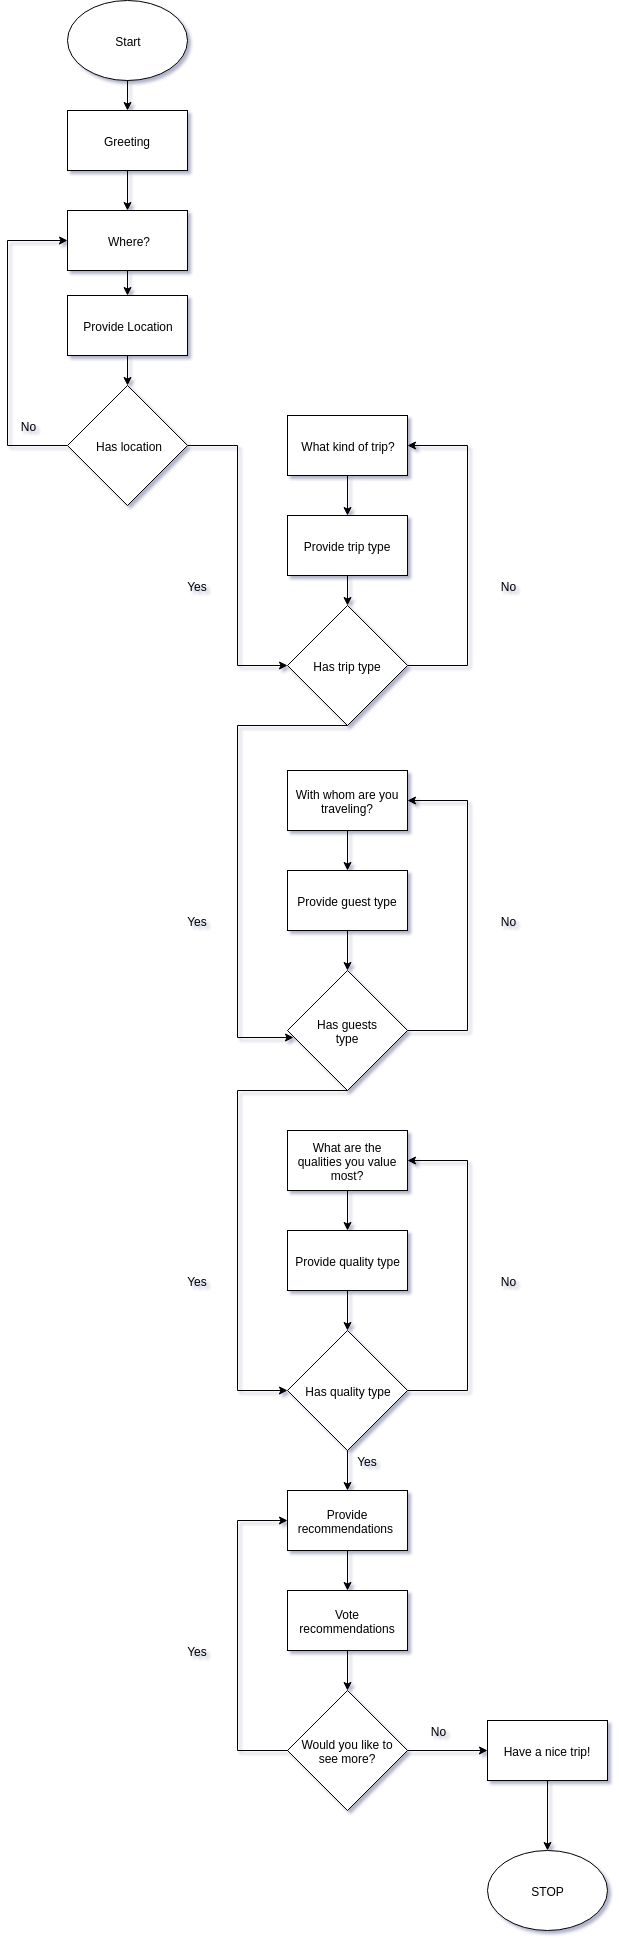

The diagram above was exported from draw.io. Its source (the exported page's mxGraphModel, read from the mxfile embedded in the PNG):
<mxGraphModel dx="1234" dy="1569" grid="1" gridSize="10" guides="1" tooltips="1" connect="1" arrows="1" fold="1" page="1" pageScale="1" pageWidth="1100" pageHeight="850" background="#ffffff" math="0" shadow="1">
  <root>
    <mxCell id="0" />
    <mxCell id="1" parent="0" />
    <mxCell id="1DB_E2oeQm3yS-ll-FFg-4" value="" style="edgeStyle=orthogonalEdgeStyle;rounded=0;orthogonalLoop=1;jettySize=auto;html=1;" parent="1" source="TsNqndGUw6gt9jvc2Oc3-91" target="1DB_E2oeQm3yS-ll-FFg-2" edge="1">
      <mxGeometry relative="1" as="geometry" />
    </mxCell>
    <mxCell id="1DB_E2oeQm3yS-ll-FFg-1" value="Start" style="ellipse;whiteSpace=wrap;html=1;" parent="1" vertex="1">
      <mxGeometry x="170" y="-800" width="120" height="80" as="geometry" />
    </mxCell>
    <mxCell id="TsNqndGUw6gt9jvc2Oc3-55" value="" style="edgeStyle=orthogonalEdgeStyle;rounded=0;orthogonalLoop=1;jettySize=auto;html=1;" parent="1" source="1DB_E2oeQm3yS-ll-FFg-2" target="TsNqndGUw6gt9jvc2Oc3-9" edge="1">
      <mxGeometry relative="1" as="geometry" />
    </mxCell>
    <mxCell id="1DB_E2oeQm3yS-ll-FFg-2" value="Where?" style="rounded=0;whiteSpace=wrap;html=1;" parent="1" vertex="1">
      <mxGeometry x="170" y="-590" width="120" height="60" as="geometry" />
    </mxCell>
    <mxCell id="TsNqndGUw6gt9jvc2Oc3-2" value="" style="edgeStyle=orthogonalEdgeStyle;rounded=0;orthogonalLoop=1;jettySize=auto;html=1;entryX=0;entryY=0.5;entryDx=0;entryDy=0;" parent="1" source="1DB_E2oeQm3yS-ll-FFg-6" target="TsNqndGUw6gt9jvc2Oc3-5" edge="1">
      <mxGeometry relative="1" as="geometry">
        <mxPoint x="380" y="-140" as="targetPoint" />
      </mxGeometry>
    </mxCell>
    <mxCell id="TsNqndGUw6gt9jvc2Oc3-93" style="edgeStyle=orthogonalEdgeStyle;rounded=0;orthogonalLoop=1;jettySize=auto;html=1;exitX=0;exitY=0.5;exitDx=0;exitDy=0;entryX=0;entryY=0.5;entryDx=0;entryDy=0;" parent="1" source="1DB_E2oeQm3yS-ll-FFg-6" target="1DB_E2oeQm3yS-ll-FFg-2" edge="1">
      <mxGeometry relative="1" as="geometry">
        <Array as="points">
          <mxPoint x="110" y="-355" />
          <mxPoint x="110" y="-560" />
        </Array>
      </mxGeometry>
    </mxCell>
    <mxCell id="1DB_E2oeQm3yS-ll-FFg-6" value="&lt;font style=&quot;font-size: 12px&quot;&gt;Has location&lt;/font&gt;" style="rhombus;whiteSpace=wrap;html=1;" parent="1" vertex="1">
      <mxGeometry x="170" y="-415" width="120" height="120" as="geometry" />
    </mxCell>
    <mxCell id="1DB_E2oeQm3yS-ll-FFg-19" value="No" style="text;html=1;strokeColor=none;fillColor=none;align=center;verticalAlign=middle;whiteSpace=wrap;rounded=0;" parent="1" vertex="1">
      <mxGeometry x="110" y="-385" width="40" height="20" as="geometry" />
    </mxCell>
    <mxCell id="TsNqndGUw6gt9jvc2Oc3-60" style="edgeStyle=orthogonalEdgeStyle;rounded=0;orthogonalLoop=1;jettySize=auto;html=1;" parent="1" source="TsNqndGUw6gt9jvc2Oc3-61" target="TsNqndGUw6gt9jvc2Oc3-5" edge="1">
      <mxGeometry relative="1" as="geometry" />
    </mxCell>
    <mxCell id="TsNqndGUw6gt9jvc2Oc3-1" value="What kind of trip?" style="rounded=0;whiteSpace=wrap;html=1;" parent="1" vertex="1">
      <mxGeometry x="390" y="-385" width="120" height="60" as="geometry" />
    </mxCell>
    <mxCell id="TsNqndGUw6gt9jvc2Oc3-14" style="edgeStyle=orthogonalEdgeStyle;rounded=0;orthogonalLoop=1;jettySize=auto;html=1;entryX=1;entryY=0.5;entryDx=0;entryDy=0;" parent="1" source="TsNqndGUw6gt9jvc2Oc3-5" target="TsNqndGUw6gt9jvc2Oc3-1" edge="1">
      <mxGeometry relative="1" as="geometry">
        <Array as="points">
          <mxPoint x="570" y="-135" />
          <mxPoint x="570" y="-355" />
        </Array>
      </mxGeometry>
    </mxCell>
    <mxCell id="3YnyLmnyr6ed0XEZBy58-15" style="edgeStyle=orthogonalEdgeStyle;rounded=0;orthogonalLoop=1;jettySize=auto;html=1;exitX=0.5;exitY=1;exitDx=0;exitDy=0;entryX=0.05;entryY=0.558;entryDx=0;entryDy=0;entryPerimeter=0;" parent="1" source="TsNqndGUw6gt9jvc2Oc3-5" target="TsNqndGUw6gt9jvc2Oc3-31" edge="1">
      <mxGeometry relative="1" as="geometry">
        <Array as="points">
          <mxPoint x="340" y="-75" />
          <mxPoint x="340" y="237" />
        </Array>
      </mxGeometry>
    </mxCell>
    <mxCell id="TsNqndGUw6gt9jvc2Oc3-5" value="Has trip type" style="rhombus;whiteSpace=wrap;html=1;" parent="1" vertex="1">
      <mxGeometry x="390" y="-195" width="120" height="120" as="geometry" />
    </mxCell>
    <mxCell id="TsNqndGUw6gt9jvc2Oc3-54" value="" style="edgeStyle=orthogonalEdgeStyle;rounded=0;orthogonalLoop=1;jettySize=auto;html=1;" parent="1" source="TsNqndGUw6gt9jvc2Oc3-9" target="1DB_E2oeQm3yS-ll-FFg-6" edge="1">
      <mxGeometry relative="1" as="geometry" />
    </mxCell>
    <mxCell id="TsNqndGUw6gt9jvc2Oc3-9" value="Provide Location" style="rounded=0;whiteSpace=wrap;html=1;" parent="1" vertex="1">
      <mxGeometry x="170" y="-505" width="120" height="60" as="geometry" />
    </mxCell>
    <mxCell id="TsNqndGUw6gt9jvc2Oc3-16" value="No" style="text;html=1;strokeColor=none;fillColor=none;align=center;verticalAlign=middle;whiteSpace=wrap;rounded=0;" parent="1" vertex="1">
      <mxGeometry x="590" y="-225" width="40" height="20" as="geometry" />
    </mxCell>
    <mxCell id="TsNqndGUw6gt9jvc2Oc3-32" value="" style="edgeStyle=orthogonalEdgeStyle;rounded=0;orthogonalLoop=1;jettySize=auto;html=1;" parent="1" source="TsNqndGUw6gt9jvc2Oc3-21" target="TsNqndGUw6gt9jvc2Oc3-30" edge="1">
      <mxGeometry relative="1" as="geometry" />
    </mxCell>
    <mxCell id="TsNqndGUw6gt9jvc2Oc3-21" value="With whom are you traveling?" style="rounded=0;whiteSpace=wrap;html=1;" parent="1" vertex="1">
      <mxGeometry x="390" y="-30" width="120" height="60" as="geometry" />
    </mxCell>
    <mxCell id="TsNqndGUw6gt9jvc2Oc3-33" value="" style="edgeStyle=orthogonalEdgeStyle;rounded=0;orthogonalLoop=1;jettySize=auto;html=1;" parent="1" source="TsNqndGUw6gt9jvc2Oc3-30" target="TsNqndGUw6gt9jvc2Oc3-31" edge="1">
      <mxGeometry relative="1" as="geometry" />
    </mxCell>
    <mxCell id="TsNqndGUw6gt9jvc2Oc3-30" value="Provide guest type" style="rounded=0;whiteSpace=wrap;html=1;" parent="1" vertex="1">
      <mxGeometry x="390" y="70" width="120" height="60" as="geometry" />
    </mxCell>
    <mxCell id="TsNqndGUw6gt9jvc2Oc3-38" style="edgeStyle=orthogonalEdgeStyle;rounded=0;orthogonalLoop=1;jettySize=auto;html=1;entryX=1;entryY=0.5;entryDx=0;entryDy=0;" parent="1" source="TsNqndGUw6gt9jvc2Oc3-31" target="TsNqndGUw6gt9jvc2Oc3-21" edge="1">
      <mxGeometry relative="1" as="geometry">
        <Array as="points">
          <mxPoint x="570" y="230" />
          <mxPoint x="570" />
        </Array>
      </mxGeometry>
    </mxCell>
    <mxCell id="3YnyLmnyr6ed0XEZBy58-13" style="edgeStyle=orthogonalEdgeStyle;rounded=0;orthogonalLoop=1;jettySize=auto;html=1;exitX=0.5;exitY=1;exitDx=0;exitDy=0;entryX=0;entryY=0.5;entryDx=0;entryDy=0;" parent="1" source="TsNqndGUw6gt9jvc2Oc3-31" target="TsNqndGUw6gt9jvc2Oc3-69" edge="1">
      <mxGeometry relative="1" as="geometry">
        <Array as="points">
          <mxPoint x="340" y="290" />
          <mxPoint x="340" y="590" />
        </Array>
      </mxGeometry>
    </mxCell>
    <mxCell id="TsNqndGUw6gt9jvc2Oc3-31" value="Has guests type" style="rhombus;whiteSpace=wrap;html=1;" parent="1" vertex="1">
      <mxGeometry x="390" y="170" width="120" height="120" as="geometry" />
    </mxCell>
    <mxCell id="TsNqndGUw6gt9jvc2Oc3-39" value="No" style="text;html=1;strokeColor=none;fillColor=none;align=center;verticalAlign=middle;whiteSpace=wrap;rounded=0;" parent="1" vertex="1">
      <mxGeometry x="590" y="110" width="40" height="20" as="geometry" />
    </mxCell>
    <mxCell id="TsNqndGUw6gt9jvc2Oc3-61" value="Provide trip type" style="rounded=0;whiteSpace=wrap;html=1;" parent="1" vertex="1">
      <mxGeometry x="390" y="-285" width="120" height="60" as="geometry" />
    </mxCell>
    <mxCell id="TsNqndGUw6gt9jvc2Oc3-62" style="edgeStyle=orthogonalEdgeStyle;rounded=0;orthogonalLoop=1;jettySize=auto;html=1;" parent="1" source="TsNqndGUw6gt9jvc2Oc3-1" target="TsNqndGUw6gt9jvc2Oc3-61" edge="1">
      <mxGeometry relative="1" as="geometry">
        <mxPoint x="450" y="-325" as="sourcePoint" />
        <mxPoint x="450" y="-195" as="targetPoint" />
      </mxGeometry>
    </mxCell>
    <mxCell id="TsNqndGUw6gt9jvc2Oc3-63" value="" style="edgeStyle=orthogonalEdgeStyle;rounded=0;orthogonalLoop=1;jettySize=auto;html=1;" parent="1" source="TsNqndGUw6gt9jvc2Oc3-64" target="TsNqndGUw6gt9jvc2Oc3-66" edge="1">
      <mxGeometry relative="1" as="geometry" />
    </mxCell>
    <mxCell id="TsNqndGUw6gt9jvc2Oc3-64" value="What are the qualities you value most?" style="rounded=0;whiteSpace=wrap;html=1;" parent="1" vertex="1">
      <mxGeometry x="390" y="330" width="120" height="60" as="geometry" />
    </mxCell>
    <mxCell id="TsNqndGUw6gt9jvc2Oc3-65" value="" style="edgeStyle=orthogonalEdgeStyle;rounded=0;orthogonalLoop=1;jettySize=auto;html=1;" parent="1" source="TsNqndGUw6gt9jvc2Oc3-66" target="TsNqndGUw6gt9jvc2Oc3-69" edge="1">
      <mxGeometry relative="1" as="geometry" />
    </mxCell>
    <mxCell id="TsNqndGUw6gt9jvc2Oc3-66" value="Provide quality type" style="rounded=0;whiteSpace=wrap;html=1;" parent="1" vertex="1">
      <mxGeometry x="390" y="430" width="120" height="60" as="geometry" />
    </mxCell>
    <mxCell id="TsNqndGUw6gt9jvc2Oc3-67" value="" style="edgeStyle=orthogonalEdgeStyle;rounded=0;orthogonalLoop=1;jettySize=auto;html=1;" parent="1" source="TsNqndGUw6gt9jvc2Oc3-69" edge="1">
      <mxGeometry relative="1" as="geometry">
        <mxPoint x="450" y="690" as="targetPoint" />
      </mxGeometry>
    </mxCell>
    <mxCell id="TsNqndGUw6gt9jvc2Oc3-68" style="edgeStyle=orthogonalEdgeStyle;rounded=0;orthogonalLoop=1;jettySize=auto;html=1;entryX=1;entryY=0.5;entryDx=0;entryDy=0;" parent="1" source="TsNqndGUw6gt9jvc2Oc3-69" target="TsNqndGUw6gt9jvc2Oc3-64" edge="1">
      <mxGeometry relative="1" as="geometry">
        <Array as="points">
          <mxPoint x="570" y="590" />
          <mxPoint x="570" y="360" />
        </Array>
      </mxGeometry>
    </mxCell>
    <mxCell id="TsNqndGUw6gt9jvc2Oc3-69" value="Has quality type" style="rhombus;whiteSpace=wrap;html=1;" parent="1" vertex="1">
      <mxGeometry x="390" y="530" width="120" height="120" as="geometry" />
    </mxCell>
    <mxCell id="TsNqndGUw6gt9jvc2Oc3-70" value="No" style="text;html=1;strokeColor=none;fillColor=none;align=center;verticalAlign=middle;whiteSpace=wrap;rounded=0;" parent="1" vertex="1">
      <mxGeometry x="590" y="470" width="40" height="20" as="geometry" />
    </mxCell>
    <mxCell id="TsNqndGUw6gt9jvc2Oc3-71" value="Yes" style="text;html=1;strokeColor=none;fillColor=none;align=center;verticalAlign=middle;whiteSpace=wrap;rounded=0;" parent="1" vertex="1">
      <mxGeometry x="450" y="650" width="40" height="20" as="geometry" />
    </mxCell>
    <mxCell id="TsNqndGUw6gt9jvc2Oc3-76" value="" style="edgeStyle=orthogonalEdgeStyle;rounded=0;orthogonalLoop=1;jettySize=auto;html=1;" parent="1" source="TsNqndGUw6gt9jvc2Oc3-72" target="TsNqndGUw6gt9jvc2Oc3-73" edge="1">
      <mxGeometry relative="1" as="geometry" />
    </mxCell>
    <mxCell id="TsNqndGUw6gt9jvc2Oc3-72" value="Provide recommendations&amp;nbsp;" style="rounded=0;whiteSpace=wrap;html=1;" parent="1" vertex="1">
      <mxGeometry x="390" y="690" width="120" height="60" as="geometry" />
    </mxCell>
    <mxCell id="TsNqndGUw6gt9jvc2Oc3-77" value="" style="edgeStyle=orthogonalEdgeStyle;rounded=0;orthogonalLoop=1;jettySize=auto;html=1;" parent="1" source="TsNqndGUw6gt9jvc2Oc3-73" target="TsNqndGUw6gt9jvc2Oc3-74" edge="1">
      <mxGeometry relative="1" as="geometry" />
    </mxCell>
    <mxCell id="TsNqndGUw6gt9jvc2Oc3-73" value="Vote recommendations" style="rounded=0;whiteSpace=wrap;html=1;" parent="1" vertex="1">
      <mxGeometry x="390" y="790" width="120" height="60" as="geometry" />
    </mxCell>
    <mxCell id="TsNqndGUw6gt9jvc2Oc3-75" style="edgeStyle=orthogonalEdgeStyle;rounded=0;orthogonalLoop=1;jettySize=auto;html=1;exitX=0;exitY=0;exitDx=0;exitDy=0;entryX=0;entryY=0.5;entryDx=0;entryDy=0;" parent="1" source="TsNqndGUw6gt9jvc2Oc3-74" target="TsNqndGUw6gt9jvc2Oc3-72" edge="1">
      <mxGeometry relative="1" as="geometry">
        <mxPoint x="510" y="720" as="targetPoint" />
        <Array as="points">
          <mxPoint x="420" y="950" />
          <mxPoint x="340" y="950" />
          <mxPoint x="340" y="720" />
        </Array>
      </mxGeometry>
    </mxCell>
    <mxCell id="3YnyLmnyr6ed0XEZBy58-11" value="" style="edgeStyle=orthogonalEdgeStyle;rounded=0;orthogonalLoop=1;jettySize=auto;html=1;" parent="1" source="TsNqndGUw6gt9jvc2Oc3-74" edge="1">
      <mxGeometry relative="1" as="geometry">
        <mxPoint x="590" y="950" as="targetPoint" />
      </mxGeometry>
    </mxCell>
    <mxCell id="TsNqndGUw6gt9jvc2Oc3-74" value="Would you like to&lt;br&gt;see more?" style="rhombus;whiteSpace=wrap;html=1;" parent="1" vertex="1">
      <mxGeometry x="390" y="890" width="120" height="120" as="geometry" />
    </mxCell>
    <mxCell id="TsNqndGUw6gt9jvc2Oc3-78" value="Yes" style="text;html=1;strokeColor=none;fillColor=none;align=center;verticalAlign=middle;whiteSpace=wrap;rounded=0;" parent="1" vertex="1">
      <mxGeometry x="280" y="840" width="40" height="20" as="geometry" />
    </mxCell>
    <mxCell id="TsNqndGUw6gt9jvc2Oc3-84" value="" style="edgeStyle=orthogonalEdgeStyle;rounded=0;orthogonalLoop=1;jettySize=auto;html=1;" parent="1" source="TsNqndGUw6gt9jvc2Oc3-81" target="TsNqndGUw6gt9jvc2Oc3-82" edge="1">
      <mxGeometry relative="1" as="geometry" />
    </mxCell>
    <mxCell id="TsNqndGUw6gt9jvc2Oc3-81" value="Have a nice trip!" style="rounded=0;whiteSpace=wrap;html=1;" parent="1" vertex="1">
      <mxGeometry x="590" y="920" width="120" height="60" as="geometry" />
    </mxCell>
    <mxCell id="TsNqndGUw6gt9jvc2Oc3-82" value="STOP" style="ellipse;whiteSpace=wrap;html=1;" parent="1" vertex="1">
      <mxGeometry x="590" y="1050" width="120" height="80" as="geometry" />
    </mxCell>
    <mxCell id="TsNqndGUw6gt9jvc2Oc3-87" value="Yes" style="text;html=1;strokeColor=none;fillColor=none;align=center;verticalAlign=middle;whiteSpace=wrap;rounded=0;direction=west;" parent="1" vertex="1">
      <mxGeometry x="280" y="-225" width="40" height="20" as="geometry" />
    </mxCell>
    <mxCell id="TsNqndGUw6gt9jvc2Oc3-90" value="Yes" style="text;html=1;strokeColor=none;fillColor=none;align=center;verticalAlign=middle;whiteSpace=wrap;rounded=0;direction=west;" parent="1" vertex="1">
      <mxGeometry x="280" y="470" width="40" height="20" as="geometry" />
    </mxCell>
    <mxCell id="TsNqndGUw6gt9jvc2Oc3-91" value="Greeting" style="rounded=0;whiteSpace=wrap;html=1;" parent="1" vertex="1">
      <mxGeometry x="170" y="-690" width="120" height="60" as="geometry" />
    </mxCell>
    <mxCell id="TsNqndGUw6gt9jvc2Oc3-92" value="" style="edgeStyle=orthogonalEdgeStyle;rounded=0;orthogonalLoop=1;jettySize=auto;html=1;" parent="1" source="1DB_E2oeQm3yS-ll-FFg-1" target="TsNqndGUw6gt9jvc2Oc3-91" edge="1">
      <mxGeometry relative="1" as="geometry">
        <mxPoint x="230" y="-720" as="sourcePoint" />
        <mxPoint x="230" y="-590" as="targetPoint" />
      </mxGeometry>
    </mxCell>
    <mxCell id="TsNqndGUw6gt9jvc2Oc3-94" value="No" style="text;html=1;strokeColor=none;fillColor=none;align=center;verticalAlign=middle;whiteSpace=wrap;rounded=0;" parent="1" vertex="1">
      <mxGeometry x="520" y="920" width="40" height="20" as="geometry" />
    </mxCell>
    <mxCell id="3YnyLmnyr6ed0XEZBy58-4" value="Yes" style="text;html=1;strokeColor=none;fillColor=none;align=center;verticalAlign=middle;whiteSpace=wrap;rounded=0;direction=west;" parent="1" vertex="1">
      <mxGeometry x="280" y="110" width="40" height="20" as="geometry" />
    </mxCell>
  </root>
</mxGraphModel>